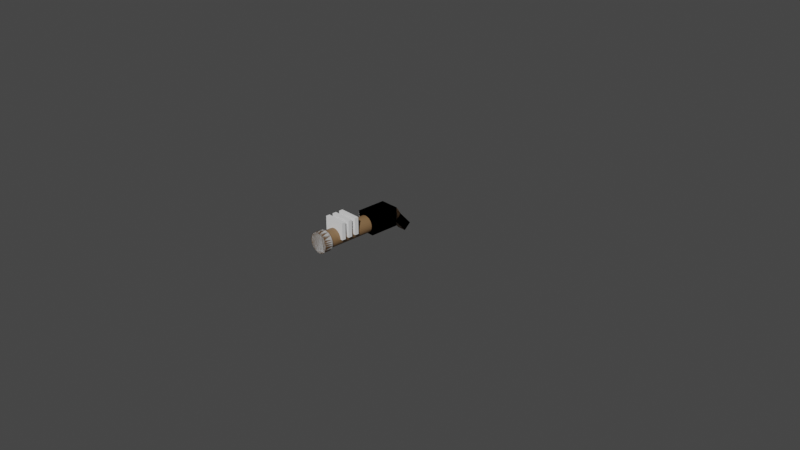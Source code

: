 # Source: grenade-launcher.blend  (saved by Blender 2.82.7; exported with 4.5.12 LTS)
import bpy
from mathutils import Matrix  # noqa: F401  (used for matrix-valued properties, if any)

bpy.ops.wm.read_factory_settings(use_empty=True)
scene = bpy.context.scene
scene.name = 'Scene'

# ---- collections
col_collection = bpy.data.collections.new('Collection'); scene.collection.children.link(col_collection)

# ---- materials (node trees are filled in below, after node groups)
mat_launcher = bpy.data.materials.new('launcher')
mat_launcher.use_transparent_shadow = False

# ---- material node trees
mat_launcher.use_nodes = True; mat_launcher.node_tree.nodes.clear()
_N = mat_launcher.node_tree.nodes; _L = mat_launcher.node_tree.links
n0 = _N.new('ShaderNodeOutputMaterial'); n0.name = 'Material Output'; n0.location = (300, 300)
n1 = _N.new('ShaderNodeBsdfPrincipled'); n1.name = 'Principled BSDF'; n1.location = (10, 300)
n1.distribution = 'GGX'
n1.subsurface_method = 'BURLEY'
n1.inputs[0].default_value = (0.2203, 0.1275, 0.05939, 1.0)
n1.inputs[3].default_value = 1.45
n1.inputs[27].default_value = (0.0, 0.0, 0.0, 1.0)
n1.inputs[28].default_value = 1.0
_L.new(n1.outputs[0], n0.inputs[0])
n0.is_active_output = True

# ---- world
world_world = bpy.data.worlds.new('World'); scene.world = world_world
world_world.use_nodes = True; world_world.node_tree.nodes.clear()
_N = world_world.node_tree.nodes; _L = world_world.node_tree.links
n0 = _N.new('ShaderNodeOutputWorld'); n0.name = 'World Output'; n0.location = (300, 300)
n1 = _N.new('ShaderNodeBackground'); n1.name = 'Background'; n1.location = (10, 300)
n1.inputs[0].default_value = (0.05088, 0.05088, 0.05088, 1.0)
_L.new(n1.outputs[0], n0.inputs[0])
n0.is_active_output = True
world_world.color = (0.05088, 0.05088, 0.05088)
world_world.use_sun_shadow = False
world_world.sun_shadow_jitter_overblur = 0.0

# ---- cameras
cam_camera = bpy.data.cameras.new('Camera')
cam_camera.clip_end = 100.0
cam_camera.ortho_scale = 7.314

# ---- meshes
me_cylinder = bpy.data.meshes.new('Cylinder')
me_cylinder.from_pydata([(2.147e-17, -0.2796, 0.1864), (2.147e-17, -0.9996, 0.1864), (0.0175, -0.2796, 0.1847), (0.0175, -0.9996, 0.1847), (0.03433, -0.2796, 0.1796), (0.03433, -0.9996, 0.1796), (0.04984, -0.2796, 0.1713), (0.04984, -0.9996, 0.1713), (0.06343, -0.2796, 0.1601), (0.06343, -0.9996, 0.1601), (0.07458, -0.2796, 0.1465), (0.07458, -0.9996, 0.1465), (0.08287, -0.2796, 0.131), (0.08287, -0.9996, 0.131), (0.08798, -0.2796, 0.1142), (0.08798, -0.9996, 0.1142), (0.0897, -0.2796, 0.09668), (0.0897, -0.9996, 0.09668), (0.08798, -0.2796, 0.07918), (0.08798, -0.9996, 0.07918), (0.08287, -0.2796, 0.06236), (0.08287, -0.9996, 0.06236), (0.07458, -0.2796, 0.04685), (0.07458, -0.9996, 0.04685), (0.06343, -0.2796, 0.03325), (0.06343, -0.9996, 0.03325), (0.04984, -0.2796, 0.0221), (0.04984, -0.9996, 0.0221), (0.03433, -0.2796, 0.01381), (0.03433, -0.9996, 0.01381), (0.0175, -0.2796, 0.008705), (0.0175, -0.9996, 0.008705), (-2.923e-08, -0.2796, 0.006982), (-2.923e-08, -0.9996, 0.006982), (-0.0175, -0.2796, 0.008705), (-0.0175, -0.9996, 0.008705), (-0.03433, -0.2796, 0.01381), (-0.03433, -0.9996, 0.01381), (-0.04984, -0.2796, 0.0221), (-0.04984, -0.9996, 0.0221), (-0.06343, -0.2796, 0.03325), (-0.06343, -0.9996, 0.03325), (-0.07458, -0.2796, 0.04685), (-0.07458, -0.9996, 0.04685), (-0.08287, -0.2796, 0.06236), (-0.08287, -0.9996, 0.06236), (-0.08798, -0.2796, 0.07918), (-0.08798, -0.9996, 0.07918), (-0.0897, -0.2796, 0.09668), (-0.0897, -0.9996, 0.09668), (-0.08798, -0.2796, 0.1142), (-0.08798, -0.9996, 0.1142), (-0.08287, -0.2796, 0.131), (-0.08287, -0.9996, 0.131), (-0.07458, -0.2796, 0.1465), (-0.07458, -0.9996, 0.1465), (-0.06343, -0.2796, 0.1601), (-0.06343, -0.9996, 0.1601), (-0.04983, -0.2796, 0.1713), (-0.04983, -0.9996, 0.1713), (-0.03433, -0.2796, 0.1796), (-0.03433, -0.9996, 0.1796), (-0.0175, -0.2796, 0.1847), (-0.0175, -0.9996, 0.1847)], [], [(0, 1, 3, 2), (2, 3, 5, 4), (4, 5, 7, 6), (6, 7, 9, 8), (8, 9, 11, 10), (10, 11, 13, 12), (12, 13, 15, 14), (14, 15, 17, 16), (16, 17, 19, 18), (18, 19, 21, 20), (20, 21, 23, 22), (22, 23, 25, 24), (24, 25, 27, 26), (26, 27, 29, 28), (28, 29, 31, 30), (30, 31, 33, 32), (32, 33, 35, 34), (34, 35, 37, 36), (36, 37, 39, 38), (38, 39, 41, 40), (40, 41, 43, 42), (42, 43, 45, 44), (44, 45, 47, 46), (46, 47, 49, 48), (48, 49, 51, 50), (50, 51, 53, 52), (52, 53, 55, 54), (54, 55, 57, 56), (56, 57, 59, 58), (58, 59, 61, 60), (3, 1, 63, 61, 59, 57, 55, 53, 51, 49, 47, 45, 43, 41, 39, 37, 35, 33, 31, 29, 27, 25, 23, 21, 19, 17, 15, 13, 11, 9, 7, 5), (60, 61, 63, 62), (62, 63, 1, 0), (0, 2, 4, 6, 8, 10, 12, 14, 16, 18, 20, 22, 24, 26, 28, 30, 32, 34, 36, 38, 40, 42, 44, 46, 48, 50, 52, 54, 56, 58, 60, 62)])
_uv = me_cylinder.uv_layers.new(name='UVMap')
_uv.uv.foreach_set('vector', [1.0, 0.5, 1.0, 1.0, 0.9688, 1.0, 0.9688, 0.5, 0.9688, 0.5, 0.9688, 1.0, 0.9375, 1.0, 0.9375, 0.5, 0.9375, 0.5, 0.9375, 1.0, 0.9062, 1.0, 0.9062, 0.5, 0.9062, 0.5, 0.9062, 1.0, 0.875, 1.0, 0.875, 0.5, 0.875, 0.5, 0.875, 1.0, 0.8438, 1.0, 0.8438, 0.5, 0.8438, 0.5, 0.8438, 1.0, 0.8125, 1.0, 0.8125, 0.5, 0.8125, 0.5, 0.8125, 1.0, 0.7812, 1.0, 0.7812, 0.5, 0.7812, 0.5, 0.7812, 1.0, 0.75, 1.0, 0.75, 0.5, 0.75, 0.5, 0.75, 1.0, 0.7188, 1.0, 0.7188, 0.5, 0.7188, 0.5, 0.7188, 1.0, 0.6875, 1.0, 0.6875, 0.5, 0.6875, 0.5, 0.6875, 1.0, 0.6562, 1.0, 0.6562, 0.5, 0.6562, 0.5, 0.6562, 1.0, 0.625, 1.0, 0.625, 0.5, 0.625, 0.5, 0.625, 1.0, 0.5938, 1.0, 0.5938, 0.5, 0.5938, 0.5, 0.5938, 1.0, 0.5625, 1.0, 0.5625, 0.5, 0.5625, 0.5, 0.5625, 1.0, 0.5312, 1.0, 0.5312, 0.5, 0.5312, 0.5, 0.5312, 1.0, 0.5, 1.0, 0.5, 0.5, 0.5, 0.5, 0.5, 1.0, 0.4688, 1.0, 0.4688, 0.5, 0.4688, 0.5, 0.4688, 1.0, 0.4375, 1.0, 0.4375, 0.5, 0.4375, 0.5, 0.4375, 1.0, 0.4062, 1.0, 0.4062, 0.5, 0.4062, 0.5, 0.4062, 1.0, 0.375, 1.0, 0.375, 0.5, 0.375, 0.5, 0.375, 1.0, 0.3438, 1.0, 0.3438, 0.5, 0.3438, 0.5, 0.3438, 1.0, 0.3125, 1.0, 0.3125, 0.5, 0.3125, 0.5, 0.3125, 1.0, 0.2812, 1.0, 0.2812, 0.5, 0.2812, 0.5, 0.2812, 1.0, 0.25, 1.0, 0.25, 0.5, 0.25, 0.5, 0.25, 1.0, 0.2188, 1.0, 0.2188, 0.5, 0.2188, 0.5, 0.2188, 1.0, 0.1875, 1.0, 0.1875, 0.5, 0.1875, 0.5, 0.1875, 1.0, 0.1562, 1.0, 0.1562, 0.5, 0.1562, 0.5, 0.1562, 1.0, 0.125, 1.0, 0.125, 0.5, 0.125, 0.5, 0.125, 1.0, 0.09375, 1.0, 0.09375, 0.5, 0.09375, 0.5, 0.09375, 1.0, 0.0625, 1.0, 0.0625, 0.5, 0.2968, 0.4854, 0.25, 0.49, 0.2032, 0.4854, 0.1582, 0.4717, 0.1167, 0.4496, 0.08029, 0.4197, 0.05045, 0.3833, 0.02827, 0.3418, 0.01461, 0.2968, 0.01, 0.25, 0.01461, 0.2032, 0.02827, 0.1582, 0.05045, 0.1167, 0.08029, 0.08029, 0.1167, 0.05045, 0.1582, 0.02827, 0.2032, 0.01461, 0.25, 0.01, 0.2968, 0.01461, 0.3418, 0.02827, 0.3833, 0.05045, 0.4197, 0.08029, 0.4496, 0.1167, 0.4717, 0.1582, 0.4854, 0.2032, 0.49, 0.25, 0.4854, 0.2968, 0.4717, 0.3418, 0.4496, 0.3833, 0.4197, 0.4197, 0.3833, 0.4496, 0.3418, 0.4717, 0.0625, 0.5, 0.0625, 1.0, 0.03125, 1.0, 0.03125, 0.5, 0.03125, 0.5, 0.03125, 1.0, 0.0, 1.0, 0.0, 0.5, 0.75, 0.49, 0.7968, 0.4854, 0.8418, 0.4717, 0.8833, 0.4496, 0.9197, 0.4197, 0.9496, 0.3833, 0.9717, 0.3418, 0.9854, 0.2968, 0.99, 0.25, 0.9854, 0.2032, 0.9717, 0.1582, 0.9496, 0.1167, 0.9197, 0.08029, 0.8833, 0.05045, 0.8418, 0.02827, 0.7968, 0.01461, 0.75, 0.01, 0.7032, 0.01461, 0.6582, 0.02827, 0.6167, 0.05045, 0.5803, 0.08029, 0.5504, 0.1167, 0.5283, 0.1582, 0.5146, 0.2032, 0.51, 0.25, 0.5146, 0.2968, 0.5283, 0.3418, 0.5504, 0.3833, 0.5803, 0.4197, 0.6167, 0.4496, 0.6582, 0.4717, 0.7032, 0.4854])
me_cylinder.materials.append(mat_launcher)
me_cylinder.use_remesh_fix_poles = True
me_cylinder.use_remesh_preserve_attributes = False
me_cylinder.use_mirror_vertex_groups = False
me_cylinder.update()
me_cube_003 = bpy.data.meshes.new('Cube.003')
me_cube_003.from_pydata([(-1.0, -1.0, -1.0), (-1.0, -1.0, 1.0), (-1.0, 1.0, -1.0), (-1.0, 1.0, 1.0), (1.0, -1.0, -1.0), (1.0, -1.0, 1.0), (1.0, 1.0, -1.0), (1.0, 1.0, 1.0), (-1.0, -8.745, -1.0), (-1.0, -8.745, 1.0), (-1.0, -6.745, -1.0), (-1.0, -6.745, 1.0), (1.0, -8.745, -1.0), (1.0, -8.745, 1.0), (1.0, -6.745, -1.0), (1.0, -6.745, 1.0), (-1.0, -4.908, -1.0), (-1.0, -4.908, 1.0), (-1.0, -2.908, -1.0), (-1.0, -2.908, 1.0), (1.0, -4.908, -1.0), (1.0, -4.908, 1.0), (1.0, -2.908, -1.0), (1.0, -2.908, 1.0)], [], [(0, 1, 3, 2), (2, 3, 7, 6), (6, 7, 5, 4), (4, 5, 1, 0), (2, 6, 4, 0), (7, 3, 1, 5), (8, 9, 11, 10), (10, 11, 15, 14), (14, 15, 13, 12), (12, 13, 9, 8), (10, 14, 12, 8), (15, 11, 9, 13), (16, 17, 19, 18), (18, 19, 23, 22), (22, 23, 21, 20), (20, 21, 17, 16), (18, 22, 20, 16), (23, 19, 17, 21)])
_uv = me_cube_003.uv_layers.new(name='UVMap')
_uv.uv.foreach_set('vector', [0.375, 0.0, 0.625, 0.0, 0.625, 0.25, 0.375, 0.25, 0.375, 0.25, 0.625, 0.25, 0.625, 0.5, 0.375, 0.5, 0.375, 0.5, 0.625, 0.5, 0.625, 0.75, 0.375, 0.75, 0.375, 0.75, 0.625, 0.75, 0.625, 1.0, 0.375, 1.0, 0.125, 0.5, 0.375, 0.5, 0.375, 0.75, 0.125, 0.75, 0.625, 0.5, 0.875, 0.5, 0.875, 0.75, 0.625, 0.75, 0.375, 0.0, 0.625, 0.0, 0.625, 0.25, 0.375, 0.25, 0.375, 0.25, 0.625, 0.25, 0.625, 0.5, 0.375, 0.5, 0.375, 0.5, 0.625, 0.5, 0.625, 0.75, 0.375, 0.75, 0.375, 0.75, 0.625, 0.75, 0.625, 1.0, 0.375, 1.0, 0.125, 0.5, 0.375, 0.5, 0.375, 0.75, 0.125, 0.75, 0.625, 0.5, 0.875, 0.5, 0.875, 0.75, 0.625, 0.75, 0.375, 0.0, 0.625, 0.0, 0.625, 0.25, 0.375, 0.25, 0.375, 0.25, 0.625, 0.25, 0.625, 0.5, 0.375, 0.5, 0.375, 0.5, 0.625, 0.5, 0.625, 0.75, 0.375, 0.75, 0.375, 0.75, 0.625, 0.75, 0.625, 1.0, 0.375, 1.0, 0.125, 0.5, 0.375, 0.5, 0.375, 0.75, 0.125, 0.75, 0.625, 0.5, 0.875, 0.5, 0.875, 0.75, 0.625, 0.75])
me_cube_003.use_remesh_fix_poles = True
me_cube_003.use_remesh_preserve_attributes = False
me_cube_003.use_mirror_vertex_groups = False
me_cube_003.update()
me_cylinder_001 = bpy.data.meshes.new('Cylinder.001')
me_cylinder_001.from_pydata([(0.0, 1.0, -1.0), (0.0, 1.0, 1.0), (0.1951, 0.9808, -1.0), (0.1951, 0.9808, 1.0), (0.3827, 0.9239, -1.0), (0.3827, 0.9239, 1.0), (0.5556, 0.8315, -1.0), (0.5556, 0.8315, 1.0), (0.7071, 0.7071, -1.0), (0.7071, 0.7071, 1.0), (0.8315, 0.5556, -1.0), (0.8315, 0.5556, 1.0), (0.9239, 0.3827, -1.0), (0.9239, 0.3827, 1.0), (0.9808, 0.1951, -1.0), (0.9808, 0.1951, 1.0), (1.0, 7.55e-08, -1.0), (1.0, 7.55e-08, 1.0), (0.9808, -0.1951, -1.0), (0.9808, -0.1951, 1.0), (0.9239, -0.3827, -1.0), (0.9239, -0.3827, 1.0), (0.8315, -0.5556, -1.0), (0.8315, -0.5556, 1.0), (0.7071, -0.7071, -1.0), (0.7071, -0.7071, 1.0), (0.5556, -0.8315, -1.0), (0.5556, -0.8315, 1.0), (0.3827, -0.9239, -1.0), (0.3827, -0.9239, 1.0), (0.1951, -0.9808, -1.0), (0.1951, -0.9808, 1.0), (-3.258e-07, -1.0, -1.0), (-3.258e-07, -1.0, 1.0), (-0.1951, -0.9808, -1.0), (-0.1951, -0.9808, 1.0), (-0.3827, -0.9239, -1.0), (-0.3827, -0.9239, 1.0), (-0.5556, -0.8315, -1.0), (-0.5556, -0.8315, 1.0), (-0.7071, -0.7071, -1.0), (-0.7071, -0.7071, 1.0), (-0.8315, -0.5556, -1.0), (-0.8315, -0.5556, 1.0), (-0.9239, -0.3827, -1.0), (-0.9239, -0.3827, 1.0), (-0.9808, -0.1951, -1.0), (-0.9808, -0.1951, 1.0), (-1.0, 9.656e-07, -1.0), (-1.0, 9.656e-07, 1.0), (-0.9808, 0.1951, -1.0), (-0.9808, 0.1951, 1.0), (-0.9239, 0.3827, -1.0), (-0.9239, 0.3827, 1.0), (-0.8315, 0.5556, -1.0), (-0.8315, 0.5556, 1.0), (-0.7071, 0.7071, -1.0), (-0.7071, 0.7071, 1.0), (-0.5556, 0.8315, -1.0), (-0.5556, 0.8315, 1.0), (-0.3827, 0.9239, -1.0), (-0.3827, 0.9239, 1.0), (-0.1951, 0.9808, -1.0), (-0.1951, 0.9808, 1.0)], [], [(0, 1, 3, 2), (2, 3, 5, 4), (4, 5, 7, 6), (6, 7, 9, 8), (8, 9, 11, 10), (10, 11, 13, 12), (12, 13, 15, 14), (14, 15, 17, 16), (16, 17, 19, 18), (18, 19, 21, 20), (20, 21, 23, 22), (22, 23, 25, 24), (24, 25, 27, 26), (26, 27, 29, 28), (28, 29, 31, 30), (30, 31, 33, 32), (32, 33, 35, 34), (34, 35, 37, 36), (36, 37, 39, 38), (38, 39, 41, 40), (40, 41, 43, 42), (42, 43, 45, 44), (44, 45, 47, 46), (46, 47, 49, 48), (48, 49, 51, 50), (50, 51, 53, 52), (52, 53, 55, 54), (54, 55, 57, 56), (56, 57, 59, 58), (58, 59, 61, 60), (3, 1, 63, 61, 59, 57, 55, 53, 51, 49, 47, 45, 43, 41, 39, 37, 35, 33, 31, 29, 27, 25, 23, 21, 19, 17, 15, 13, 11, 9, 7, 5), (60, 61, 63, 62), (62, 63, 1, 0), (0, 2, 4, 6, 8, 10, 12, 14, 16, 18, 20, 22, 24, 26, 28, 30, 32, 34, 36, 38, 40, 42, 44, 46, 48, 50, 52, 54, 56, 58, 60, 62)])
_uv = me_cylinder_001.uv_layers.new(name='UVMap')
_uv.uv.foreach_set('vector', [1.0, 0.5, 1.0, 1.0, 0.9688, 1.0, 0.9688, 0.5, 0.9688, 0.5, 0.9688, 1.0, 0.9375, 1.0, 0.9375, 0.5, 0.9375, 0.5, 0.9375, 1.0, 0.9062, 1.0, 0.9062, 0.5, 0.9062, 0.5, 0.9062, 1.0, 0.875, 1.0, 0.875, 0.5, 0.875, 0.5, 0.875, 1.0, 0.8438, 1.0, 0.8438, 0.5, 0.8438, 0.5, 0.8438, 1.0, 0.8125, 1.0, 0.8125, 0.5, 0.8125, 0.5, 0.8125, 1.0, 0.7812, 1.0, 0.7812, 0.5, 0.7812, 0.5, 0.7812, 1.0, 0.75, 1.0, 0.75, 0.5, 0.75, 0.5, 0.75, 1.0, 0.7188, 1.0, 0.7188, 0.5, 0.7188, 0.5, 0.7188, 1.0, 0.6875, 1.0, 0.6875, 0.5, 0.6875, 0.5, 0.6875, 1.0, 0.6562, 1.0, 0.6562, 0.5, 0.6562, 0.5, 0.6562, 1.0, 0.625, 1.0, 0.625, 0.5, 0.625, 0.5, 0.625, 1.0, 0.5938, 1.0, 0.5938, 0.5, 0.5938, 0.5, 0.5938, 1.0, 0.5625, 1.0, 0.5625, 0.5, 0.5625, 0.5, 0.5625, 1.0, 0.5312, 1.0, 0.5312, 0.5, 0.5312, 0.5, 0.5312, 1.0, 0.5, 1.0, 0.5, 0.5, 0.5, 0.5, 0.5, 1.0, 0.4688, 1.0, 0.4688, 0.5, 0.4688, 0.5, 0.4688, 1.0, 0.4375, 1.0, 0.4375, 0.5, 0.4375, 0.5, 0.4375, 1.0, 0.4062, 1.0, 0.4062, 0.5, 0.4062, 0.5, 0.4062, 1.0, 0.375, 1.0, 0.375, 0.5, 0.375, 0.5, 0.375, 1.0, 0.3438, 1.0, 0.3438, 0.5, 0.3438, 0.5, 0.3438, 1.0, 0.3125, 1.0, 0.3125, 0.5, 0.3125, 0.5, 0.3125, 1.0, 0.2812, 1.0, 0.2812, 0.5, 0.2812, 0.5, 0.2812, 1.0, 0.25, 1.0, 0.25, 0.5, 0.25, 0.5, 0.25, 1.0, 0.2188, 1.0, 0.2188, 0.5, 0.2188, 0.5, 0.2188, 1.0, 0.1875, 1.0, 0.1875, 0.5, 0.1875, 0.5, 0.1875, 1.0, 0.1562, 1.0, 0.1562, 0.5, 0.1562, 0.5, 0.1562, 1.0, 0.125, 1.0, 0.125, 0.5, 0.125, 0.5, 0.125, 1.0, 0.09375, 1.0, 0.09375, 0.5, 0.09375, 0.5, 0.09375, 1.0, 0.0625, 1.0, 0.0625, 0.5, 0.2968, 0.4854, 0.25, 0.49, 0.2032, 0.4854, 0.1582, 0.4717, 0.1167, 0.4496, 0.08029, 0.4197, 0.05045, 0.3833, 0.02827, 0.3418, 0.01461, 0.2968, 0.01, 0.25, 0.01461, 0.2032, 0.02827, 0.1582, 0.05045, 0.1167, 0.08029, 0.08029, 0.1167, 0.05045, 0.1582, 0.02827, 0.2032, 0.01461, 0.25, 0.01, 0.2968, 0.01461, 0.3418, 0.02827, 0.3833, 0.05045, 0.4197, 0.08029, 0.4496, 0.1167, 0.4717, 0.1582, 0.4854, 0.2032, 0.49, 0.25, 0.4854, 0.2968, 0.4717, 0.3418, 0.4496, 0.3833, 0.4197, 0.4197, 0.3833, 0.4496, 0.3418, 0.4717, 0.0625, 0.5, 0.0625, 1.0, 0.03125, 1.0, 0.03125, 0.5, 0.03125, 0.5, 0.03125, 1.0, 0.0, 1.0, 0.0, 0.5, 0.75, 0.49, 0.7968, 0.4854, 0.8418, 0.4717, 0.8833, 0.4496, 0.9197, 0.4197, 0.9496, 0.3833, 0.9717, 0.3418, 0.9854, 0.2968, 0.99, 0.25, 0.9854, 0.2032, 0.9717, 0.1582, 0.9496, 0.1167, 0.9197, 0.08029, 0.8833, 0.05045, 0.8418, 0.02827, 0.7968, 0.01461, 0.75, 0.01, 0.7032, 0.01461, 0.6582, 0.02827, 0.6167, 0.05045, 0.5803, 0.08029, 0.5504, 0.1167, 0.5283, 0.1582, 0.5146, 0.2032, 0.51, 0.25, 0.5146, 0.2968, 0.5283, 0.3418, 0.5504, 0.3833, 0.5803, 0.4197, 0.6167, 0.4496, 0.6582, 0.4717, 0.7032, 0.4854])
me_cylinder_001.use_remesh_fix_poles = True
me_cylinder_001.use_remesh_preserve_attributes = False
me_cylinder_001.use_mirror_vertex_groups = False
me_cylinder_001.update()
me_cylinder_002 = bpy.data.meshes.new('Cylinder.002')
me_cylinder_002.from_pydata([(0.0, 1.0, -1.0), (0.0, 1.0, 1.0), (0.1951, 0.9808, -1.0), (0.1951, 0.9808, 1.0), (0.3827, 0.9239, -1.0), (0.3827, 0.9239, 1.0), (0.5556, 0.8315, -1.0), (0.5556, 0.8315, 1.0), (0.7071, 0.7071, -1.0), (0.7071, 0.7071, 1.0), (0.8315, 0.5556, -1.0), (0.8315, 0.5556, 1.0), (0.9239, 0.3827, -1.0), (0.9239, 0.3827, 1.0), (0.9808, 0.1951, -1.0), (0.9808, 0.1951, 1.0), (1.0, 7.55e-08, -1.0), (1.0, 7.55e-08, 1.0), (0.9808, -0.1951, -1.0), (0.9808, -0.1951, 1.0), (0.9239, -0.3827, -1.0), (0.9239, -0.3827, 1.0), (0.8315, -0.5556, -1.0), (0.8315, -0.5556, 1.0), (0.7071, -0.7071, -1.0), (0.7071, -0.7071, 1.0), (0.5556, -0.8315, -1.0), (0.5556, -0.8315, 1.0), (0.3827, -0.9239, -1.0), (0.3827, -0.9239, 1.0), (0.1951, -0.9808, -1.0), (0.1951, -0.9808, 1.0), (-3.258e-07, -1.0, -1.0), (-3.258e-07, -1.0, 1.0), (-0.1951, -0.9808, -1.0), (-0.1951, -0.9808, 1.0), (-0.3827, -0.9239, -1.0), (-0.3827, -0.9239, 1.0), (-0.5556, -0.8315, -1.0), (-0.5556, -0.8315, 1.0), (-0.7071, -0.7071, -1.0), (-0.7071, -0.7071, 1.0), (-0.8315, -0.5556, -1.0), (-0.8315, -0.5556, 1.0), (-0.9239, -0.3827, -1.0), (-0.9239, -0.3827, 1.0), (-0.9808, -0.1951, -1.0), (-0.9808, -0.1951, 1.0), (-1.0, 9.656e-07, -1.0), (-1.0, 9.656e-07, 1.0), (-0.9808, 0.1951, -1.0), (-0.9808, 0.1951, 1.0), (-0.9239, 0.3827, -1.0), (-0.9239, 0.3827, 1.0), (-0.8315, 0.5556, -1.0), (-0.8315, 0.5556, 1.0), (-0.7071, 0.7071, -1.0), (-0.7071, 0.7071, 1.0), (-0.5556, 0.8315, -1.0), (-0.5556, 0.8315, 1.0), (-0.3827, 0.9239, -1.0), (-0.3827, 0.9239, 1.0), (-0.1951, 0.9808, -1.0), (-0.1951, 0.9808, 1.0)], [], [(0, 1, 3, 2), (2, 3, 5, 4), (4, 5, 7, 6), (6, 7, 9, 8), (8, 9, 11, 10), (10, 11, 13, 12), (12, 13, 15, 14), (14, 15, 17, 16), (16, 17, 19, 18), (18, 19, 21, 20), (20, 21, 23, 22), (22, 23, 25, 24), (24, 25, 27, 26), (26, 27, 29, 28), (28, 29, 31, 30), (30, 31, 33, 32), (32, 33, 35, 34), (34, 35, 37, 36), (36, 37, 39, 38), (38, 39, 41, 40), (40, 41, 43, 42), (42, 43, 45, 44), (44, 45, 47, 46), (46, 47, 49, 48), (48, 49, 51, 50), (50, 51, 53, 52), (52, 53, 55, 54), (54, 55, 57, 56), (56, 57, 59, 58), (58, 59, 61, 60), (3, 1, 63, 61, 59, 57, 55, 53, 51, 49, 47, 45, 43, 41, 39, 37, 35, 33, 31, 29, 27, 25, 23, 21, 19, 17, 15, 13, 11, 9, 7, 5), (60, 61, 63, 62), (62, 63, 1, 0), (0, 2, 4, 6, 8, 10, 12, 14, 16, 18, 20, 22, 24, 26, 28, 30, 32, 34, 36, 38, 40, 42, 44, 46, 48, 50, 52, 54, 56, 58, 60, 62)])
_uv = me_cylinder_002.uv_layers.new(name='UVMap')
_uv.uv.foreach_set('vector', [1.0, 0.5, 1.0, 1.0, 0.9688, 1.0, 0.9688, 0.5, 0.9688, 0.5, 0.9688, 1.0, 0.9375, 1.0, 0.9375, 0.5, 0.9375, 0.5, 0.9375, 1.0, 0.9062, 1.0, 0.9062, 0.5, 0.9062, 0.5, 0.9062, 1.0, 0.875, 1.0, 0.875, 0.5, 0.875, 0.5, 0.875, 1.0, 0.8438, 1.0, 0.8438, 0.5, 0.8438, 0.5, 0.8438, 1.0, 0.8125, 1.0, 0.8125, 0.5, 0.8125, 0.5, 0.8125, 1.0, 0.7812, 1.0, 0.7812, 0.5, 0.7812, 0.5, 0.7812, 1.0, 0.75, 1.0, 0.75, 0.5, 0.75, 0.5, 0.75, 1.0, 0.7188, 1.0, 0.7188, 0.5, 0.7188, 0.5, 0.7188, 1.0, 0.6875, 1.0, 0.6875, 0.5, 0.6875, 0.5, 0.6875, 1.0, 0.6562, 1.0, 0.6562, 0.5, 0.6562, 0.5, 0.6562, 1.0, 0.625, 1.0, 0.625, 0.5, 0.625, 0.5, 0.625, 1.0, 0.5938, 1.0, 0.5938, 0.5, 0.5938, 0.5, 0.5938, 1.0, 0.5625, 1.0, 0.5625, 0.5, 0.5625, 0.5, 0.5625, 1.0, 0.5312, 1.0, 0.5312, 0.5, 0.5312, 0.5, 0.5312, 1.0, 0.5, 1.0, 0.5, 0.5, 0.5, 0.5, 0.5, 1.0, 0.4688, 1.0, 0.4688, 0.5, 0.4688, 0.5, 0.4688, 1.0, 0.4375, 1.0, 0.4375, 0.5, 0.4375, 0.5, 0.4375, 1.0, 0.4062, 1.0, 0.4062, 0.5, 0.4062, 0.5, 0.4062, 1.0, 0.375, 1.0, 0.375, 0.5, 0.375, 0.5, 0.375, 1.0, 0.3438, 1.0, 0.3438, 0.5, 0.3438, 0.5, 0.3438, 1.0, 0.3125, 1.0, 0.3125, 0.5, 0.3125, 0.5, 0.3125, 1.0, 0.2812, 1.0, 0.2812, 0.5, 0.2812, 0.5, 0.2812, 1.0, 0.25, 1.0, 0.25, 0.5, 0.25, 0.5, 0.25, 1.0, 0.2188, 1.0, 0.2188, 0.5, 0.2188, 0.5, 0.2188, 1.0, 0.1875, 1.0, 0.1875, 0.5, 0.1875, 0.5, 0.1875, 1.0, 0.1562, 1.0, 0.1562, 0.5, 0.1562, 0.5, 0.1562, 1.0, 0.125, 1.0, 0.125, 0.5, 0.125, 0.5, 0.125, 1.0, 0.09375, 1.0, 0.09375, 0.5, 0.09375, 0.5, 0.09375, 1.0, 0.0625, 1.0, 0.0625, 0.5, 0.2968, 0.4854, 0.25, 0.49, 0.2032, 0.4854, 0.1582, 0.4717, 0.1167, 0.4496, 0.08029, 0.4197, 0.05045, 0.3833, 0.02827, 0.3418, 0.01461, 0.2968, 0.01, 0.25, 0.01461, 0.2032, 0.02827, 0.1582, 0.05045, 0.1167, 0.08029, 0.08029, 0.1167, 0.05045, 0.1582, 0.02827, 0.2032, 0.01461, 0.25, 0.01, 0.2968, 0.01461, 0.3418, 0.02827, 0.3833, 0.05045, 0.4197, 0.08029, 0.4496, 0.1167, 0.4717, 0.1582, 0.4854, 0.2032, 0.49, 0.25, 0.4854, 0.2968, 0.4717, 0.3418, 0.4496, 0.3833, 0.4197, 0.4197, 0.3833, 0.4496, 0.3418, 0.4717, 0.0625, 0.5, 0.0625, 1.0, 0.03125, 1.0, 0.03125, 0.5, 0.03125, 0.5, 0.03125, 1.0, 0.0, 1.0, 0.0, 0.5, 0.75, 0.49, 0.7968, 0.4854, 0.8418, 0.4717, 0.8833, 0.4496, 0.9197, 0.4197, 0.9496, 0.3833, 0.9717, 0.3418, 0.9854, 0.2968, 0.99, 0.25, 0.9854, 0.2032, 0.9717, 0.1582, 0.9496, 0.1167, 0.9197, 0.08029, 0.8833, 0.05045, 0.8418, 0.02827, 0.7968, 0.01461, 0.75, 0.01, 0.7032, 0.01461, 0.6582, 0.02827, 0.6167, 0.05045, 0.5803, 0.08029, 0.5504, 0.1167, 0.5283, 0.1582, 0.5146, 0.2032, 0.51, 0.25, 0.5146, 0.2968, 0.5283, 0.3418, 0.5504, 0.3833, 0.5803, 0.4197, 0.6167, 0.4496, 0.6582, 0.4717, 0.7032, 0.4854])
me_cylinder_002.use_remesh_fix_poles = True
me_cylinder_002.use_remesh_preserve_attributes = False
me_cylinder_002.use_mirror_vertex_groups = False
me_cylinder_002.update()
me_cube_004 = bpy.data.meshes.new('Cube.004')
me_cube_004.from_pydata([(-1.0, -1.0, -1.0), (-1.0, -1.0, 1.0), (-1.0, 1.0, -1.0), (-1.0, 1.0, 1.0), (1.0, -1.0, -1.0), (1.0, -1.0, 1.0), (1.0, 1.0, -1.0), (1.0, 1.0, 1.0), (-1.0, 2.183, 1.0), (-1.0, 2.183, -1.0), (1.0, 2.183, -1.0), (1.0, 2.183, 1.0), (-0.4765, 3.249, -0.2039), (-0.4765, 2.542, -0.8422), (0.4765, 2.542, -0.8422), (0.4765, 3.249, -0.2039), (-0.4765, 4.543, -1.638), (-0.4765, 3.836, -2.277), (0.4765, 3.836, -2.277), (0.4765, 4.543, -1.638)], [], [(0, 1, 3, 2), (7, 6, 10, 11), (6, 7, 5, 4), (4, 5, 1, 0), (2, 6, 4, 0), (7, 3, 1, 5), (11, 10, 14, 15), (6, 2, 9, 10), (3, 7, 11, 8), (2, 3, 8, 9), (12, 15, 19, 16), (10, 9, 13, 14), (8, 11, 15, 12), (9, 8, 12, 13), (17, 16, 19, 18), (13, 12, 16, 17), (15, 14, 18, 19), (14, 13, 17, 18)])
_uv = me_cube_004.uv_layers.new(name='UVMap')
_uv.uv.foreach_set('vector', [0.375, 0.0, 0.625, 0.0, 0.625, 0.25, 0.375, 0.25, 0.625, 0.5, 0.375, 0.5, 0.375, 0.5, 0.625, 0.5, 0.375, 0.5, 0.625, 0.5, 0.625, 0.75, 0.375, 0.75, 0.375, 0.75, 0.625, 0.75, 0.625, 1.0, 0.375, 1.0, 0.125, 0.5, 0.375, 0.5, 0.375, 0.75, 0.125, 0.75, 0.625, 0.5, 0.875, 0.5, 0.875, 0.75, 0.625, 0.75, 0.625, 0.5, 0.375, 0.5, 0.375, 0.5, 0.625, 0.5, 0.375, 0.5, 0.125, 0.5, 0.125, 0.5, 0.375, 0.5, 0.875, 0.5, 0.625, 0.5, 0.625, 0.5, 0.875, 0.5, 0.375, 0.25, 0.625, 0.25, 0.625, 0.25, 0.375, 0.25, 0.875, 0.5, 0.625, 0.5, 0.625, 0.5, 0.875, 0.5, 0.375, 0.5, 0.125, 0.5, 0.125, 0.5, 0.375, 0.5, 0.875, 0.5, 0.625, 0.5, 0.625, 0.5, 0.875, 0.5, 0.375, 0.25, 0.625, 0.25, 0.625, 0.25, 0.375, 0.25, 0.375, 0.25, 0.625, 0.25, 0.625, 0.5, 0.375, 0.5, 0.375, 0.25, 0.625, 0.25, 0.625, 0.25, 0.375, 0.25, 0.625, 0.5, 0.375, 0.5, 0.375, 0.5, 0.625, 0.5, 0.375, 0.5, 0.125, 0.5, 0.125, 0.5, 0.375, 0.5])
me_cube_004.use_remesh_fix_poles = True
me_cube_004.use_remesh_preserve_attributes = False
me_cube_004.use_mirror_vertex_groups = False
me_cube_004.update()

# ---- objects
ob_camera = bpy.data.objects.new('Camera', cam_camera)
ob_grenade_launcher = bpy.data.objects.new('grenade-launcher', me_cylinder)
ob_cube_002 = bpy.data.objects.new('Cube.002', me_cube_003)
ob_cylinder_001 = bpy.data.objects.new('Cylinder.001', me_cylinder_001)
ob_cylinder_002 = bpy.data.objects.new('Cylinder.002', me_cylinder_002)
ob_cube = bpy.data.objects.new('Cube', me_cube_004)

# ---- transforms, parenting, visibility, modifiers, constraints
ob_camera.location = (7.359, -6.926, 4.958)
ob_camera.rotation_euler = (1.109, 0.0, 0.8149)
ob_camera.lock_rotations_4d = False
ob_camera.empty_display_type = 'ARROWS'
ob_camera.color = (0.0, 0.0, 0.0, 0.0)
ob_camera.display_type = 'WIRE'
ob_camera.lineart.crease_threshold = 0.0
ob_grenade_launcher.location = (0.0, 0.0, 0.0)
ob_grenade_launcher.lineart.crease_threshold = 0.0
_m = ob_grenade_launcher.modifiers.new('Boolean', 'BOOLEAN')
_m.object = ob_cube_002
_m.solver = 'FAST'
_m = ob_grenade_launcher.modifiers.new('Boolean.001', 'BOOLEAN')
_m.object = ob_cube
_m.operation = 'UNION'
_m.solver = 'FAST'
_m = ob_grenade_launcher.modifiers.new('Boolean.002', 'BOOLEAN')
_m.object = ob_cylinder_002
_m.operation = 'UNION'
_m.solver = 'FAST'
_m = ob_grenade_launcher.modifiers.new('Boolean.003', 'BOOLEAN')
_m.object = ob_cylinder_001
_m.operation = 'UNION'
_m.solver = 'FAST'
_m = ob_grenade_launcher.modifiers.new('Triangulate', 'TRIANGULATE')
_m.quad_method = 'BEAUTY'
ob_cube_002.location = (4.163e-17, -0.6704, 0.1875)
ob_cube_002.scale = (0.1166, 0.02099, 0.0897)
ob_cube_002.lineart.crease_threshold = 0.0
ob_cylinder_001.location = (2.147e-17, -0.6396, 0.09668)
ob_cylinder_001.rotation_euler = (1.571, -0.0, 0.0)
ob_cylinder_001.scale = (0.06007, 0.06007, 0.2411)
ob_cylinder_001.lineart.crease_threshold = 0.0
ob_cylinder_002.location = (2.147e-17, -1.01, 0.09668)
ob_cylinder_002.rotation_euler = (1.571, -0.0, 0.0)
ob_cylinder_002.scale = (0.1079, 0.1079, 0.042)
ob_cylinder_002.lineart.crease_threshold = 0.0
ob_cube.location = (2.35e-17, -0.3527, 0.1058)
ob_cube.scale = (0.1008, 0.1008, 0.1008)
ob_cube.lineart.crease_threshold = 0.0

# ---- collection membership
col_collection.objects.link(ob_camera)
col_collection.objects.link(ob_grenade_launcher)
col_collection.objects.link(ob_cube_002)
col_collection.objects.link(ob_cylinder_001)
col_collection.objects.link(ob_cylinder_002)
col_collection.objects.link(ob_cube)

# ---- scene / render settings (as saved in the file)
scene.camera = ob_camera
scene.frame_start = 1; scene.frame_end = 250; scene.frame_set(1)
scene.render.engine = 'BLENDER_EEVEE_NEXT'
scene.cycles.use_denoising = False
scene.cycles.samples = 128
scene.cycles.sampling_pattern = 'TABULATED_SOBOL'
scene.cycles.use_adaptive_sampling = False
scene.cycles.use_light_tree = False
scene.view_settings.view_transform = 'Filmic'
bpy.context.view_layer.update()

# ---- added for rendering (the .blend has no usable light): sun
light_auto_sun = bpy.data.lights.new('AutoSun', 'SUN')
light_auto_sun.energy = 3.0
light_auto_sun.angle = 0.0523599
ob_auto_sun = bpy.data.objects.new('AutoSun', light_auto_sun)
scene.collection.objects.link(ob_auto_sun)
ob_auto_sun.rotation_euler = (0.872665, 0.174533, 0.523599)
bpy.context.view_layer.update()
